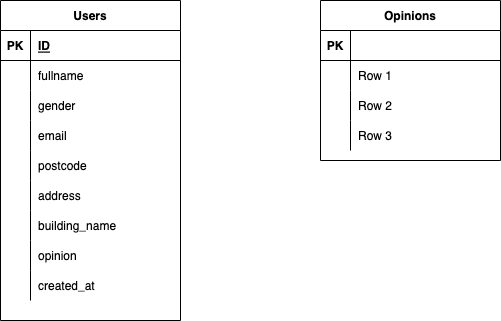

The diagram above was exported from draw.io. Its source (the exported page's mxGraphModel, read from the mxfile embedded in the PNG):
<mxGraphModel dx="594" dy="520" grid="1" gridSize="10" guides="1" tooltips="1" connect="1" arrows="1" fold="1" page="1" pageScale="1" pageWidth="827" pageHeight="1169" math="0" shadow="0">
  <root>
    <mxCell id="0" />
    <mxCell id="1" parent="0" />
    <mxCell id="2" value="Users" style="shape=table;startSize=30;container=1;collapsible=1;childLayout=tableLayout;fixedRows=1;rowLines=0;fontStyle=1;align=center;resizeLast=1;" vertex="1" parent="1">
      <mxGeometry x="40" y="80" width="180" height="320" as="geometry" />
    </mxCell>
    <mxCell id="3" value="" style="shape=partialRectangle;collapsible=0;dropTarget=0;pointerEvents=0;fillColor=none;top=0;left=0;bottom=1;right=0;points=[[0,0.5],[1,0.5]];portConstraint=eastwest;" vertex="1" parent="2">
      <mxGeometry y="30" width="180" height="30" as="geometry" />
    </mxCell>
    <mxCell id="4" value="PK" style="shape=partialRectangle;connectable=0;fillColor=none;top=0;left=0;bottom=0;right=0;fontStyle=1;overflow=hidden;" vertex="1" parent="3">
      <mxGeometry width="30" height="30" as="geometry">
        <mxRectangle width="30" height="30" as="alternateBounds" />
      </mxGeometry>
    </mxCell>
    <mxCell id="5" value="ID" style="shape=partialRectangle;connectable=0;fillColor=none;top=0;left=0;bottom=0;right=0;align=left;spacingLeft=6;fontStyle=5;overflow=hidden;" vertex="1" parent="3">
      <mxGeometry x="30" width="150" height="30" as="geometry">
        <mxRectangle width="150" height="30" as="alternateBounds" />
      </mxGeometry>
    </mxCell>
    <mxCell id="6" value="" style="shape=partialRectangle;collapsible=0;dropTarget=0;pointerEvents=0;fillColor=none;top=0;left=0;bottom=0;right=0;points=[[0,0.5],[1,0.5]];portConstraint=eastwest;" vertex="1" parent="2">
      <mxGeometry y="60" width="180" height="30" as="geometry" />
    </mxCell>
    <mxCell id="7" value="" style="shape=partialRectangle;connectable=0;fillColor=none;top=0;left=0;bottom=0;right=0;editable=1;overflow=hidden;" vertex="1" parent="6">
      <mxGeometry width="30" height="30" as="geometry">
        <mxRectangle width="30" height="30" as="alternateBounds" />
      </mxGeometry>
    </mxCell>
    <mxCell id="8" value="fullname" style="shape=partialRectangle;connectable=0;fillColor=none;top=0;left=0;bottom=0;right=0;align=left;spacingLeft=6;overflow=hidden;" vertex="1" parent="6">
      <mxGeometry x="30" width="150" height="30" as="geometry">
        <mxRectangle width="150" height="30" as="alternateBounds" />
      </mxGeometry>
    </mxCell>
    <mxCell id="9" value="" style="shape=partialRectangle;collapsible=0;dropTarget=0;pointerEvents=0;fillColor=none;top=0;left=0;bottom=0;right=0;points=[[0,0.5],[1,0.5]];portConstraint=eastwest;" vertex="1" parent="2">
      <mxGeometry y="90" width="180" height="30" as="geometry" />
    </mxCell>
    <mxCell id="10" value="" style="shape=partialRectangle;connectable=0;fillColor=none;top=0;left=0;bottom=0;right=0;editable=1;overflow=hidden;" vertex="1" parent="9">
      <mxGeometry width="30" height="30" as="geometry">
        <mxRectangle width="30" height="30" as="alternateBounds" />
      </mxGeometry>
    </mxCell>
    <mxCell id="11" value="gender" style="shape=partialRectangle;connectable=0;fillColor=none;top=0;left=0;bottom=0;right=0;align=left;spacingLeft=6;overflow=hidden;" vertex="1" parent="9">
      <mxGeometry x="30" width="150" height="30" as="geometry">
        <mxRectangle width="150" height="30" as="alternateBounds" />
      </mxGeometry>
    </mxCell>
    <mxCell id="12" value="" style="shape=partialRectangle;collapsible=0;dropTarget=0;pointerEvents=0;fillColor=none;top=0;left=0;bottom=0;right=0;points=[[0,0.5],[1,0.5]];portConstraint=eastwest;" vertex="1" parent="2">
      <mxGeometry y="120" width="180" height="30" as="geometry" />
    </mxCell>
    <mxCell id="13" value="" style="shape=partialRectangle;connectable=0;fillColor=none;top=0;left=0;bottom=0;right=0;editable=1;overflow=hidden;" vertex="1" parent="12">
      <mxGeometry width="30" height="30" as="geometry">
        <mxRectangle width="30" height="30" as="alternateBounds" />
      </mxGeometry>
    </mxCell>
    <mxCell id="14" value="email" style="shape=partialRectangle;connectable=0;fillColor=none;top=0;left=0;bottom=0;right=0;align=left;spacingLeft=6;overflow=hidden;" vertex="1" parent="12">
      <mxGeometry x="30" width="150" height="30" as="geometry">
        <mxRectangle width="150" height="30" as="alternateBounds" />
      </mxGeometry>
    </mxCell>
    <mxCell id="35" value="" style="shape=partialRectangle;collapsible=0;dropTarget=0;pointerEvents=0;fillColor=none;top=0;left=0;bottom=0;right=0;points=[[0,0.5],[1,0.5]];portConstraint=eastwest;" vertex="1" parent="2">
      <mxGeometry y="150" width="180" height="30" as="geometry" />
    </mxCell>
    <mxCell id="36" value="" style="shape=partialRectangle;connectable=0;fillColor=none;top=0;left=0;bottom=0;right=0;editable=1;overflow=hidden;" vertex="1" parent="35">
      <mxGeometry width="30" height="30" as="geometry">
        <mxRectangle width="30" height="30" as="alternateBounds" />
      </mxGeometry>
    </mxCell>
    <mxCell id="37" value="postcode" style="shape=partialRectangle;connectable=0;fillColor=none;top=0;left=0;bottom=0;right=0;align=left;spacingLeft=6;overflow=hidden;" vertex="1" parent="35">
      <mxGeometry x="30" width="150" height="30" as="geometry">
        <mxRectangle width="150" height="30" as="alternateBounds" />
      </mxGeometry>
    </mxCell>
    <mxCell id="39" value="" style="shape=partialRectangle;collapsible=0;dropTarget=0;pointerEvents=0;fillColor=none;top=0;left=0;bottom=0;right=0;points=[[0,0.5],[1,0.5]];portConstraint=eastwest;" vertex="1" parent="2">
      <mxGeometry y="180" width="180" height="30" as="geometry" />
    </mxCell>
    <mxCell id="40" value="" style="shape=partialRectangle;connectable=0;fillColor=none;top=0;left=0;bottom=0;right=0;editable=1;overflow=hidden;" vertex="1" parent="39">
      <mxGeometry width="30" height="30" as="geometry">
        <mxRectangle width="30" height="30" as="alternateBounds" />
      </mxGeometry>
    </mxCell>
    <mxCell id="41" value="address" style="shape=partialRectangle;connectable=0;fillColor=none;top=0;left=0;bottom=0;right=0;align=left;spacingLeft=6;overflow=hidden;" vertex="1" parent="39">
      <mxGeometry x="30" width="150" height="30" as="geometry">
        <mxRectangle width="150" height="30" as="alternateBounds" />
      </mxGeometry>
    </mxCell>
    <mxCell id="43" value="" style="shape=partialRectangle;collapsible=0;dropTarget=0;pointerEvents=0;fillColor=none;top=0;left=0;bottom=0;right=0;points=[[0,0.5],[1,0.5]];portConstraint=eastwest;" vertex="1" parent="2">
      <mxGeometry y="210" width="180" height="30" as="geometry" />
    </mxCell>
    <mxCell id="44" value="" style="shape=partialRectangle;connectable=0;fillColor=none;top=0;left=0;bottom=0;right=0;editable=1;overflow=hidden;" vertex="1" parent="43">
      <mxGeometry width="30" height="30" as="geometry">
        <mxRectangle width="30" height="30" as="alternateBounds" />
      </mxGeometry>
    </mxCell>
    <mxCell id="45" value="building_name" style="shape=partialRectangle;connectable=0;fillColor=none;top=0;left=0;bottom=0;right=0;align=left;spacingLeft=6;overflow=hidden;" vertex="1" parent="43">
      <mxGeometry x="30" width="150" height="30" as="geometry">
        <mxRectangle width="150" height="30" as="alternateBounds" />
      </mxGeometry>
    </mxCell>
    <mxCell id="47" value="" style="shape=partialRectangle;collapsible=0;dropTarget=0;pointerEvents=0;fillColor=none;top=0;left=0;bottom=0;right=0;points=[[0,0.5],[1,0.5]];portConstraint=eastwest;" vertex="1" parent="2">
      <mxGeometry y="240" width="180" height="30" as="geometry" />
    </mxCell>
    <mxCell id="48" value="" style="shape=partialRectangle;connectable=0;fillColor=none;top=0;left=0;bottom=0;right=0;editable=1;overflow=hidden;" vertex="1" parent="47">
      <mxGeometry width="30" height="30" as="geometry">
        <mxRectangle width="30" height="30" as="alternateBounds" />
      </mxGeometry>
    </mxCell>
    <mxCell id="49" value="opinion" style="shape=partialRectangle;connectable=0;fillColor=none;top=0;left=0;bottom=0;right=0;align=left;spacingLeft=6;overflow=hidden;" vertex="1" parent="47">
      <mxGeometry x="30" width="150" height="30" as="geometry">
        <mxRectangle width="150" height="30" as="alternateBounds" />
      </mxGeometry>
    </mxCell>
    <mxCell id="52" value="" style="shape=partialRectangle;collapsible=0;dropTarget=0;pointerEvents=0;fillColor=none;top=0;left=0;bottom=0;right=0;points=[[0,0.5],[1,0.5]];portConstraint=eastwest;" vertex="1" parent="2">
      <mxGeometry y="270" width="180" height="30" as="geometry" />
    </mxCell>
    <mxCell id="53" value="" style="shape=partialRectangle;connectable=0;fillColor=none;top=0;left=0;bottom=0;right=0;editable=1;overflow=hidden;" vertex="1" parent="52">
      <mxGeometry width="30" height="30" as="geometry">
        <mxRectangle width="30" height="30" as="alternateBounds" />
      </mxGeometry>
    </mxCell>
    <mxCell id="54" value="created_at" style="shape=partialRectangle;connectable=0;fillColor=none;top=0;left=0;bottom=0;right=0;align=left;spacingLeft=6;overflow=hidden;" vertex="1" parent="52">
      <mxGeometry x="30" width="150" height="30" as="geometry">
        <mxRectangle width="150" height="30" as="alternateBounds" />
      </mxGeometry>
    </mxCell>
    <mxCell id="15" value="Opinions" style="shape=table;startSize=30;container=1;collapsible=1;childLayout=tableLayout;fixedRows=1;rowLines=0;fontStyle=1;align=center;resizeLast=1;" vertex="1" parent="1">
      <mxGeometry x="360" y="80" width="180" height="160" as="geometry" />
    </mxCell>
    <mxCell id="16" value="" style="shape=partialRectangle;collapsible=0;dropTarget=0;pointerEvents=0;fillColor=none;top=0;left=0;bottom=1;right=0;points=[[0,0.5],[1,0.5]];portConstraint=eastwest;" vertex="1" parent="15">
      <mxGeometry y="30" width="180" height="30" as="geometry" />
    </mxCell>
    <mxCell id="17" value="PK" style="shape=partialRectangle;connectable=0;fillColor=none;top=0;left=0;bottom=0;right=0;fontStyle=1;overflow=hidden;" vertex="1" parent="16">
      <mxGeometry width="30" height="30" as="geometry">
        <mxRectangle width="30" height="30" as="alternateBounds" />
      </mxGeometry>
    </mxCell>
    <mxCell id="18" value="" style="shape=partialRectangle;connectable=0;fillColor=none;top=0;left=0;bottom=0;right=0;align=left;spacingLeft=6;fontStyle=5;overflow=hidden;" vertex="1" parent="16">
      <mxGeometry x="30" width="150" height="30" as="geometry">
        <mxRectangle width="150" height="30" as="alternateBounds" />
      </mxGeometry>
    </mxCell>
    <mxCell id="19" value="" style="shape=partialRectangle;collapsible=0;dropTarget=0;pointerEvents=0;fillColor=none;top=0;left=0;bottom=0;right=0;points=[[0,0.5],[1,0.5]];portConstraint=eastwest;" vertex="1" parent="15">
      <mxGeometry y="60" width="180" height="30" as="geometry" />
    </mxCell>
    <mxCell id="20" value="" style="shape=partialRectangle;connectable=0;fillColor=none;top=0;left=0;bottom=0;right=0;editable=1;overflow=hidden;" vertex="1" parent="19">
      <mxGeometry width="30" height="30" as="geometry">
        <mxRectangle width="30" height="30" as="alternateBounds" />
      </mxGeometry>
    </mxCell>
    <mxCell id="21" value="Row 1" style="shape=partialRectangle;connectable=0;fillColor=none;top=0;left=0;bottom=0;right=0;align=left;spacingLeft=6;overflow=hidden;" vertex="1" parent="19">
      <mxGeometry x="30" width="150" height="30" as="geometry">
        <mxRectangle width="150" height="30" as="alternateBounds" />
      </mxGeometry>
    </mxCell>
    <mxCell id="22" value="" style="shape=partialRectangle;collapsible=0;dropTarget=0;pointerEvents=0;fillColor=none;top=0;left=0;bottom=0;right=0;points=[[0,0.5],[1,0.5]];portConstraint=eastwest;" vertex="1" parent="15">
      <mxGeometry y="90" width="180" height="30" as="geometry" />
    </mxCell>
    <mxCell id="23" value="" style="shape=partialRectangle;connectable=0;fillColor=none;top=0;left=0;bottom=0;right=0;editable=1;overflow=hidden;" vertex="1" parent="22">
      <mxGeometry width="30" height="30" as="geometry">
        <mxRectangle width="30" height="30" as="alternateBounds" />
      </mxGeometry>
    </mxCell>
    <mxCell id="24" value="Row 2" style="shape=partialRectangle;connectable=0;fillColor=none;top=0;left=0;bottom=0;right=0;align=left;spacingLeft=6;overflow=hidden;" vertex="1" parent="22">
      <mxGeometry x="30" width="150" height="30" as="geometry">
        <mxRectangle width="150" height="30" as="alternateBounds" />
      </mxGeometry>
    </mxCell>
    <mxCell id="25" value="" style="shape=partialRectangle;collapsible=0;dropTarget=0;pointerEvents=0;fillColor=none;top=0;left=0;bottom=0;right=0;points=[[0,0.5],[1,0.5]];portConstraint=eastwest;" vertex="1" parent="15">
      <mxGeometry y="120" width="180" height="30" as="geometry" />
    </mxCell>
    <mxCell id="26" value="" style="shape=partialRectangle;connectable=0;fillColor=none;top=0;left=0;bottom=0;right=0;editable=1;overflow=hidden;" vertex="1" parent="25">
      <mxGeometry width="30" height="30" as="geometry">
        <mxRectangle width="30" height="30" as="alternateBounds" />
      </mxGeometry>
    </mxCell>
    <mxCell id="27" value="Row 3" style="shape=partialRectangle;connectable=0;fillColor=none;top=0;left=0;bottom=0;right=0;align=left;spacingLeft=6;overflow=hidden;" vertex="1" parent="25">
      <mxGeometry x="30" width="150" height="30" as="geometry">
        <mxRectangle width="150" height="30" as="alternateBounds" />
      </mxGeometry>
    </mxCell>
  </root>
</mxGraphModel>